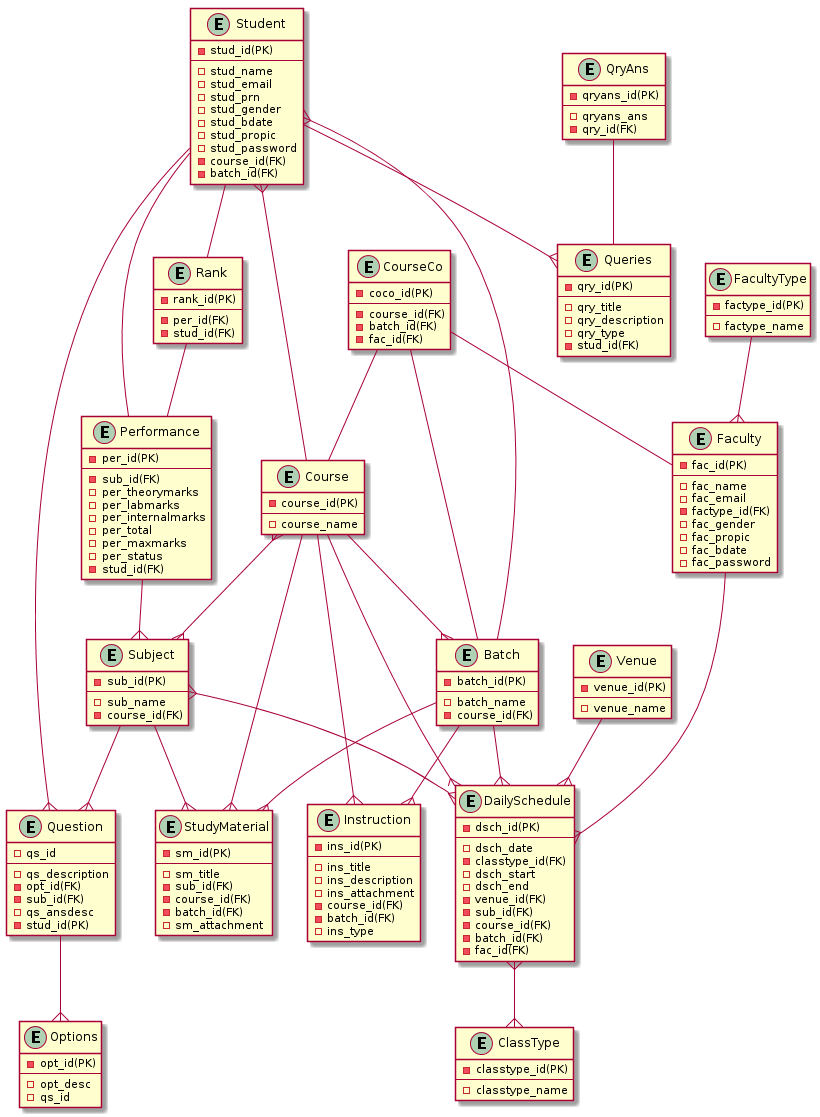

The diagram above was rendered by PlantUML. Its source (embedded in the PNG):
@startuml
entity Student{
-stud_id(PK)
---
-stud_name
-stud_email
-stud_prn
-stud_gender
-stud_bdate
-stud_propic
-stud_password
-course_id(FK)
-batch_id(FK)
}

entity Faculty
{
-fac_id(PK)
---
-fac_name
-fac_email
-factype_id(FK)
-fac_gender
-fac_propic
-fac_bdate
-fac_password
}

entity FacultyType{
-factype_id(PK)
---
-factype_name
}

FacultyType--{Faculty

entity Course{
-course_id(PK)
---
-course_name
}

entity Batch{
-batch_id(PK)
---
-batch_name
-course_id(FK)
}

Student}--Course
Student}--Batch
Course--{Batch

entity DailySchedule{
-dsch_id(PK)
---
-dsch_date
-classtype_id(FK)
-dsch_start
-dsch_end
-venue_id(FK)
-sub_id(FK)
-course_id(FK)
-batch_id(FK)
-fac_id(FK)
}

entity ClassType{
-classtype_id(PK)
---
-classtype_name
}

entity Venue{
-venue_id(PK)
---
-venue_name
}

entity Subject{
-sub_id(PK)
---
-sub_name
-course_id(FK)
}

DailySchedule}--{ClassType
Venue--{DailySchedule
Subject}--{DailySchedule
Course--{DailySchedule
Batch--{DailySchedule
Faculty--{DailySchedule
Course}--{Subject

entity Instruction{
-ins_id(PK)
---
-ins_title
-ins_description
-ins_attachment
-course_id(FK)
-batch_id(FK)
-ins_type
}

Course--{Instruction
Batch--{Instruction

entity Question{
-qs_id
---
-qs_description
-opt_id(FK)
-sub_id(FK)
-qs_ansdesc
-stud_id(PK)
}

Student--{Question
Subject--{Question

entity Options{
-opt_id(PK)
---
-opt_desc
-qs_id
}

Question--{Options

entity StudyMaterial{
-sm_id(PK)
---
-sm_title
-sub_id(FK)
-course_id(FK)
-batch_id(FK)
-sm_attachment
}

Subject--{StudyMaterial
Course--{StudyMaterial
Batch--{StudyMaterial

entity Queries{
-qry_id(PK)
---
-qry_title
-qry_description
-qry_type
-stud_id(FK)
}

Student--{Queries

entity QryAns
{
-qryans_id(PK)
---
-qryans_ans
-qry_id(FK)
}

QryAns--Queries

entity Performance{
-per_id(PK)
---
-sub_id(FK)
-per_theorymarks
-per_labmarks
-per_internalmarks
-per_total
-per_maxmarks
-per_status
-stud_id(FK)
}

Performance--{Subject
Student--Performance

entity Rank{
-rank_id(PK)
---
-per_id(FK)
-stud_id(FK)
}

Rank--Performance
Student-- Rank

entity CourseCo{
-coco_id(PK)
---
-course_id(FK)
-batch_id(FK)
-fac_id(FK)
}

CourseCo--Course
CourseCo--Batch
CourseCo--Faculty
@enduml